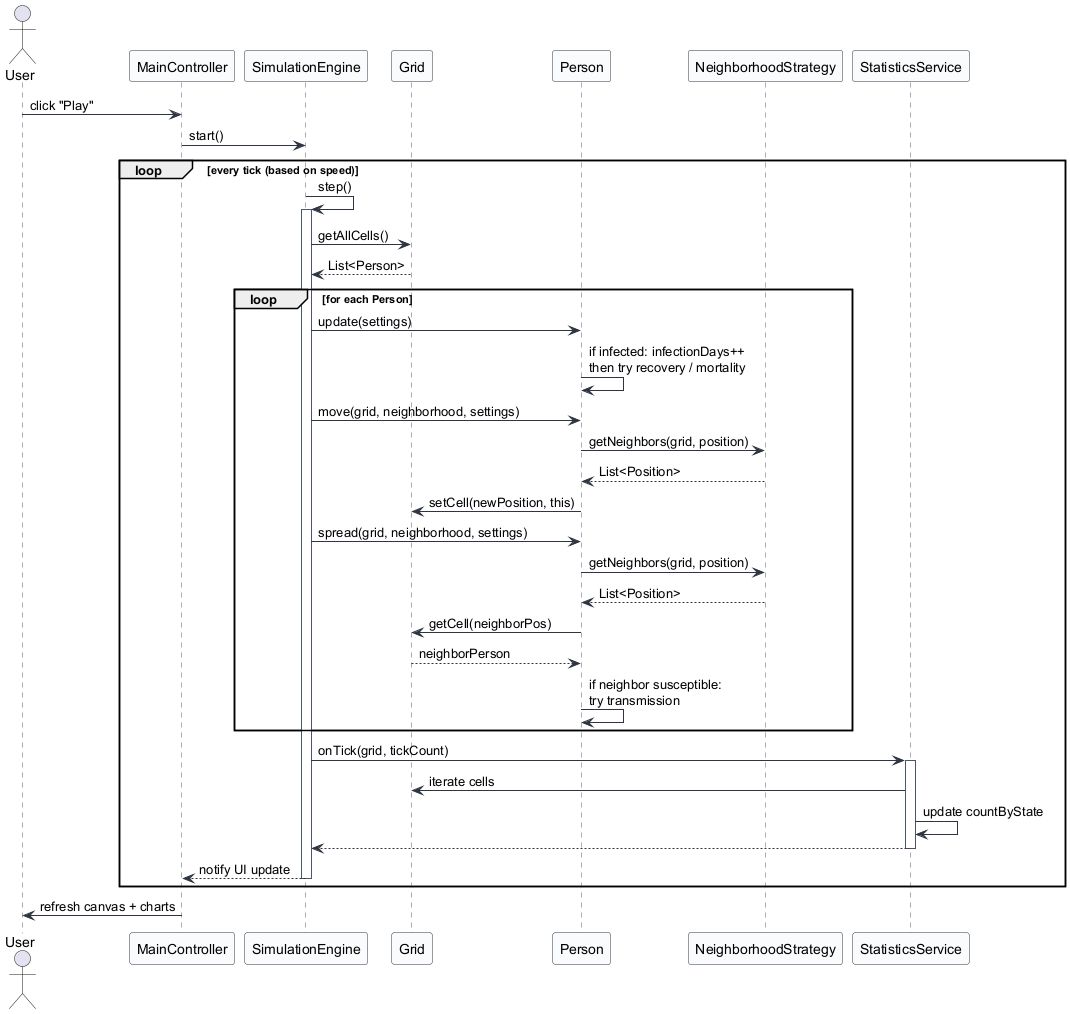

The diagram above was rendered by PlantUML. Its source (embedded in the PNG):
@startuml sequence-step
' ============================================================
'  Cell Simulation 2D - Sequence Diagram
'  Scenario: One simulation tick (step) - the heart of the loop
'  Simplified model: SIR + Deceased, no vaccination, no quarantine
' ============================================================

skinparam shadowing false
skinparam sequence {
  ArrowColor #2E3440
  LifeLineBorderColor #4C566A
  ParticipantBorderColor #2E3440
  ParticipantBackgroundColor #FAFBFC
}

actor User
participant "MainController" as Ctrl
participant "SimulationEngine" as Engine
participant "Grid" as Grid
participant "Person" as Person
participant "NeighborhoodStrategy" as Neighborhood
participant "StatisticsService" as Stats

User -> Ctrl : click "Play"
Ctrl -> Engine : start()

loop every tick (based on speed)
    Engine -> Engine : step()
    activate Engine

    Engine -> Grid : getAllCells()
    Grid --> Engine : List<Person>

    loop for each Person
        Engine -> Person : update(settings)
        Person -> Person : if infected: infectionDays++\nthen try recovery / mortality

        Engine -> Person : move(grid, neighborhood, settings)
        Person -> Neighborhood : getNeighbors(grid, position)
        Neighborhood --> Person : List<Position>
        Person -> Grid : setCell(newPosition, this)

        Engine -> Person : spread(grid, neighborhood, settings)
        Person -> Neighborhood : getNeighbors(grid, position)
        Neighborhood --> Person : List<Position>
        Person -> Grid : getCell(neighborPos)
        Grid --> Person : neighborPerson
        Person -> Person : if neighbor susceptible:\ntry transmission
    end

    Engine -> Stats : onTick(grid, tickCount)
    activate Stats
    Stats -> Grid : iterate cells
    Stats -> Stats : update countByState
    Stats --> Engine
    deactivate Stats

    Engine --> Ctrl : notify UI update
    deactivate Engine
end

Ctrl -> User : refresh canvas + charts

@enduml